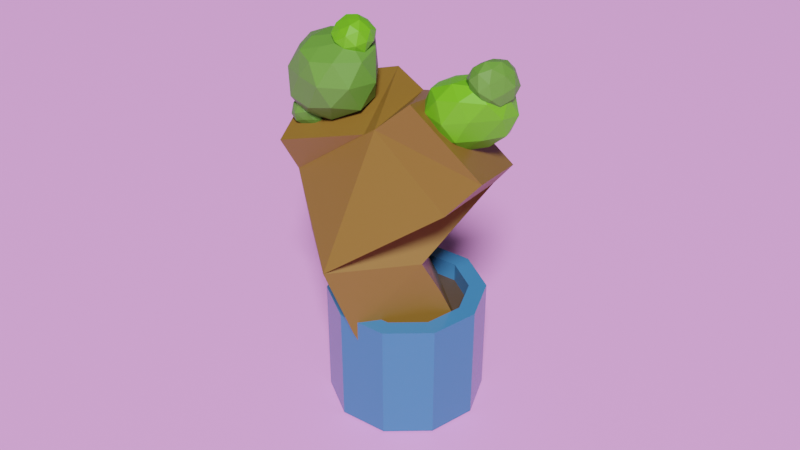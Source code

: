 # Source: Flowerpot.blend  (saved by Blender 3.1.7; exported with 4.5.12 LTS)
import bpy
from mathutils import Matrix  # noqa: F401  (used for matrix-valued properties, if any)

bpy.ops.wm.read_factory_settings(use_empty=True)
scene = bpy.context.scene
scene.name = 'Scene'

# ---- collections
col_collection = bpy.data.collections.new('Collection'); scene.collection.children.link(col_collection)

# ---- materials (node trees are filled in below, after node groups)
mat_material_002 = bpy.data.materials.new('Material.002')
mat_material_002.use_transparent_shadow = False
mat_material_006 = bpy.data.materials.new('Material.006')
mat_material_006.use_transparent_shadow = False
mat_material_003 = bpy.data.materials.new('Material.003')
mat_material_003.use_transparent_shadow = False
mat_material_005 = bpy.data.materials.new('Material.005')
mat_material_005.use_transparent_shadow = False
mat_material_004 = bpy.data.materials.new('Material.004')
mat_material_004.use_transparent_shadow = False
mat_material_001 = bpy.data.materials.new('Material.001')
mat_material_001.use_transparent_shadow = False

# ---- material node trees
mat_material_002.use_nodes = True; mat_material_002.node_tree.nodes.clear()
_N = mat_material_002.node_tree.nodes; _L = mat_material_002.node_tree.links
n0 = _N.new('ShaderNodeBsdfPrincipled'); n0.name = 'Principled BSDF'; n0.location = (10, 300)
n0.distribution = 'GGX'
n0.subsurface_method = 'RANDOM_WALK_SKIN'
n0.inputs[0].default_value = (0.04126, 0.1661, 0.402, 1.0)
n0.inputs[2].default_value = 0.2
n0.inputs[3].default_value = 1.45
n0.inputs[27].default_value = (0.0, 0.0, 0.0, 1.0)
n0.inputs[28].default_value = 1.0
n1 = _N.new('ShaderNodeOutputMaterial'); n1.name = 'Material Output'; n1.location = (300, 300)
_L.new(n0.outputs[0], n1.inputs[0])
n1.is_active_output = True
mat_material_006.use_nodes = True; mat_material_006.node_tree.nodes.clear()
_N = mat_material_006.node_tree.nodes; _L = mat_material_006.node_tree.links
n0 = _N.new('ShaderNodeBsdfPrincipled'); n0.name = 'Principled BSDF'; n0.location = (10, 300)
n0.distribution = 'GGX'
n0.subsurface_method = 'RANDOM_WALK_SKIN'
n0.inputs[0].default_value = (0.06372, 0.03993, 0.02624, 1.0)
n0.inputs[3].default_value = 1.45
n0.inputs[27].default_value = (0.0, 0.0, 0.0, 1.0)
n0.inputs[28].default_value = 1.0
n1 = _N.new('ShaderNodeOutputMaterial'); n1.name = 'Material Output'; n1.location = (300, 300)
_L.new(n0.outputs[0], n1.inputs[0])
n1.is_active_output = True
mat_material_003.use_nodes = True; mat_material_003.node_tree.nodes.clear()
_N = mat_material_003.node_tree.nodes; _L = mat_material_003.node_tree.links
n0 = _N.new('ShaderNodeBsdfPrincipled'); n0.name = 'Principled BSDF'; n0.location = (10, 300)
n0.distribution = 'GGX'
n0.subsurface_method = 'RANDOM_WALK_SKIN'
n0.inputs[0].default_value = (0.196, 0.09712, 0.01492, 1.0)
n0.inputs[3].default_value = 1.45
n0.inputs[27].default_value = (0.0, 0.0, 0.0, 1.0)
n0.inputs[28].default_value = 1.0
n1 = _N.new('ShaderNodeOutputMaterial'); n1.name = 'Material Output'; n1.location = (300, 300)
_L.new(n0.outputs[0], n1.inputs[0])
n1.is_active_output = True
mat_material_005.use_nodes = True; mat_material_005.node_tree.nodes.clear()
_N = mat_material_005.node_tree.nodes; _L = mat_material_005.node_tree.links
n0 = _N.new('ShaderNodeBsdfPrincipled'); n0.name = 'Principled BSDF'; n0.location = (10, 300)
n0.distribution = 'GGX'
n0.subsurface_method = 'RANDOM_WALK_SKIN'
n0.inputs[0].default_value = (0.09329, 0.2396, 0.02976, 1.0)
n0.inputs[3].default_value = 1.45
n0.inputs[27].default_value = (0.0, 0.0, 0.0, 1.0)
n0.inputs[28].default_value = 1.0
n1 = _N.new('ShaderNodeOutputMaterial'); n1.name = 'Material Output'; n1.location = (300, 300)
_L.new(n0.outputs[0], n1.inputs[0])
n1.is_active_output = True
mat_material_004.use_nodes = True; mat_material_004.node_tree.nodes.clear()
_N = mat_material_004.node_tree.nodes; _L = mat_material_004.node_tree.links
n0 = _N.new('ShaderNodeBsdfPrincipled'); n0.name = 'Principled BSDF'; n0.location = (10, 300)
n0.distribution = 'GGX'
n0.subsurface_method = 'RANDOM_WALK_SKIN'
n0.inputs[0].default_value = (0.1123, 0.402, 0.008338, 1.0)
n0.inputs[3].default_value = 1.45
n0.inputs[27].default_value = (0.0, 0.0, 0.0, 1.0)
n0.inputs[28].default_value = 1.0
n1 = _N.new('ShaderNodeOutputMaterial'); n1.name = 'Material Output'; n1.location = (300, 300)
_L.new(n0.outputs[0], n1.inputs[0])
n1.is_active_output = True
mat_material_001.use_nodes = True; mat_material_001.node_tree.nodes.clear()
_N = mat_material_001.node_tree.nodes; _L = mat_material_001.node_tree.links
n0 = _N.new('ShaderNodeBsdfPrincipled'); n0.name = 'Principled BSDF'; n0.location = (10, 300)
n0.distribution = 'GGX'
n0.subsurface_method = 'RANDOM_WALK_SKIN'
n0.inputs[0].default_value = (0.7861, 0.3226, 0.8, 1.0)
n0.inputs[3].default_value = 1.45
n0.inputs[27].default_value = (0.0, 0.0, 0.0, 1.0)
n0.inputs[28].default_value = 1.0
n1 = _N.new('ShaderNodeOutputMaterial'); n1.name = 'Material Output'; n1.location = (300, 300)
_L.new(n0.outputs[0], n1.inputs[0])
n1.is_active_output = True

# ---- world
world_world = bpy.data.worlds.new('World'); scene.world = world_world
world_world.use_nodes = True; world_world.node_tree.nodes.clear()
_N = world_world.node_tree.nodes; _L = world_world.node_tree.links
n0 = _N.new('ShaderNodeOutputWorld'); n0.name = 'World Output'; n0.location = (300, 300)
n1 = _N.new('ShaderNodeBackground'); n1.name = 'Background'; n1.location = (10, 300)
n1.inputs[0].default_value = (0.05088, 0.05088, 0.05088, 1.0)
_L.new(n1.outputs[0], n0.inputs[0])
n0.is_active_output = True
world_world.color = (0.05088, 0.05088, 0.05088)
world_world.use_sun_shadow = False
world_world.sun_shadow_jitter_overblur = 0.0

# ---- cameras
cam_camera = bpy.data.cameras.new('Camera')
cam_camera.clip_end = 100.0
cam_camera.ortho_scale = 7.314

# ---- lights
light_light = bpy.data.lights.new('Light', 'SUN')
light_light.transmission_factor = 0.0
light_light.angle = 0.1993
light_light.energy = 5.0
light_light.shadow_soft_size = 0.1
light_light.shadow_cascade_max_distance = 1000.0

# ---- meshes
me_cylinder = bpy.data.meshes.new('Cylinder')
me_cylinder.from_pydata([(0.0, 1.0, -1.0), (6.968e-09, 0.7776, 1.0), (0.5878, 0.809, -1.0), (0.4571, 0.6291, 1.0), (0.9511, 0.309, -1.0), (0.7396, 0.2403, 1.0), (0.9511, -0.309, -1.0), (0.7396, -0.2403, 1.0), (0.5878, -0.809, -1.0), (0.4571, -0.6291, 1.0), (-8.742e-08, -1.0, -1.0), (-7e-08, -0.7776, 1.0), (-0.5878, -0.809, -1.0), (-0.4571, -0.6291, 1.0), (-0.9511, -0.309, -1.0), (-0.7396, -0.2403, 1.0), (-0.9511, 0.309, -1.0), (-0.7396, 0.2403, 1.0), (-0.5878, 0.809, -1.0), (-0.4571, 0.6291, 1.0), (0.5878, 0.809, 1.0), (0.0, 1.0, 1.0), (0.9511, 0.309, 1.0), (0.9511, -0.309, 1.0), (0.5878, -0.809, 1.0), (-8.742e-08, -1.0, 1.0), (-0.5878, -0.809, 1.0), (-0.9511, -0.309, 1.0), (-0.9511, 0.309, 1.0), (-0.5878, 0.809, 1.0), (0.4571, 0.6291, 0.6861), (6.968e-09, 0.7776, 0.6861), (0.7396, 0.2403, 0.6861), (0.7396, -0.2403, 0.6861), (0.4571, -0.6291, 0.6861), (-7e-08, -0.7776, 0.6861), (-0.4571, -0.6291, 0.6861), (-0.7396, -0.2403, 0.6861), (-0.7396, 0.2403, 0.6861), (-0.4571, 0.6291, 0.6861)], [], [(0, 21, 20, 2), (2, 20, 22, 4), (4, 22, 23, 6), (6, 23, 24, 8), (8, 24, 25, 10), (10, 25, 26, 12), (12, 26, 27, 14), (14, 27, 28, 16), (19, 17, 38, 39), (16, 28, 29, 18), (18, 29, 21, 0), (0, 2, 4, 6, 8, 10, 12, 14, 16, 18), (1, 3, 20, 21), (3, 5, 22, 20), (5, 7, 23, 22), (7, 9, 24, 23), (9, 11, 25, 24), (11, 13, 26, 25), (13, 15, 27, 26), (15, 17, 28, 27), (17, 19, 29, 28), (19, 1, 21, 29), (30, 31, 39, 38, 37, 36, 35, 34, 33, 32), (13, 11, 35, 36), (7, 5, 32, 33), (1, 19, 39, 31), (15, 13, 36, 37), (9, 7, 33, 34), (3, 1, 31, 30), (17, 15, 37, 38), (11, 9, 34, 35), (5, 3, 30, 32)])
me_cylinder.polygons.foreach_set('material_index', [0, 0, 0, 0, 0, 0, 0, 0, 0, 0, 0, 0, 0, 0, 0, 0, 0, 0, 0, 0, 0, 0, 1, 0, 0, 0, 0, 0, 0, 0, 0, 0])
_uv = me_cylinder.uv_layers.new(name='UVMap')
_uv.uv.foreach_set('vector', [1.0, 0.5, 1.0, 1.0, 0.9, 1.0, 0.9, 0.5, 0.9, 0.5, 0.9, 1.0, 0.8, 1.0, 0.8, 0.5, 0.8, 0.5, 0.8, 1.0, 0.7, 1.0, 0.7, 0.5, 0.7, 0.5, 0.7, 1.0, 0.6, 1.0, 0.6, 0.5, 0.6, 0.5, 0.6, 1.0, 0.5, 1.0, 0.5, 0.5, 0.5, 0.5, 0.5, 1.0, 0.4, 1.0, 0.4, 0.5, 0.4, 0.5, 0.4, 1.0, 0.3, 1.0, 0.3, 0.5, 0.3, 0.5, 0.3, 1.0, 0.2, 1.0, 0.2, 0.5, 0.1403, 0.401, 0.0725, 0.3077, 0.0725, 0.3077, 0.1403, 0.401, 0.2, 0.5, 0.2, 1.0, 0.1, 1.0, 0.1, 0.5, 0.1, 0.5, 0.1, 1.0, -7.451e-08, 1.0, -7.451e-08, 0.5, 0.75, 0.49, 0.8911, 0.4442, 0.9783, 0.3242, 0.9783, 0.1758, 0.8911, 0.05584, 0.75, 0.01, 0.6089, 0.05584, 0.5217, 0.1758, 0.5217, 0.3242, 0.6089, 0.4442, 0.25, 0.4366, 0.3597, 0.401, 0.3911, 0.4442, 0.25, 0.49, 0.3597, 0.401, 0.4275, 0.3077, 0.4783, 0.3242, 0.3911, 0.4442, 0.4275, 0.3077, 0.4275, 0.1923, 0.4783, 0.1758, 0.4783, 0.3242, 0.4275, 0.1923, 0.3597, 0.09901, 0.3911, 0.05584, 0.4783, 0.1758, 0.3597, 0.09901, 0.25, 0.06337, 0.25, 0.01, 0.3911, 0.05584, 0.25, 0.06337, 0.1403, 0.09901, 0.1089, 0.05584, 0.25, 0.01, 0.1403, 0.09901, 0.0725, 0.1923, 0.02175, 0.1758, 0.1089, 0.05584, 0.0725, 0.1923, 0.0725, 0.3077, 0.02175, 0.3242, 0.02175, 0.1758, 0.0725, 0.3077, 0.1403, 0.401, 0.1089, 0.4442, 0.02175, 0.3242, 0.1403, 0.401, 0.25, 0.4366, 0.25, 0.49, 0.1089, 0.4442, 0.3597, 0.401, 0.25, 0.4366, 0.1403, 0.401, 0.0725, 0.3077, 0.0725, 0.1923, 0.1403, 0.09901, 0.25, 0.06337, 0.3597, 0.09901, 0.4275, 0.1923, 0.4275, 0.3077, 0.1403, 0.09901, 0.25, 0.06337, 0.25, 0.06337, 0.1403, 0.09901, 0.4275, 0.1923, 0.4275, 0.3077, 0.4275, 0.3077, 0.4275, 0.1923, 0.25, 0.4366, 0.1403, 0.401, 0.1403, 0.401, 0.25, 0.4366, 0.0725, 0.1923, 0.1403, 0.09901, 0.1403, 0.09901, 0.0725, 0.1923, 0.3597, 0.09901, 0.4275, 0.1923, 0.4275, 0.1923, 0.3597, 0.09901, 0.3597, 0.401, 0.25, 0.4366, 0.25, 0.4366, 0.3597, 0.401, 0.0725, 0.3077, 0.0725, 0.1923, 0.0725, 0.1923, 0.0725, 0.3077, 0.25, 0.06337, 0.3597, 0.09901, 0.3597, 0.09901, 0.25, 0.06337, 0.4275, 0.3077, 0.3597, 0.401, 0.3597, 0.401, 0.4275, 0.3077])
me_cylinder.materials.append(mat_material_002)
me_cylinder.materials.append(mat_material_006)
me_cylinder.use_remesh_fix_poles = True
me_cylinder.use_remesh_preserve_attributes = False
me_cylinder.update()
me_plane = bpy.data.meshes.new('Plane')
me_plane.from_pydata([(0.01405, 1.774e-08, -0.8181), (-0.3554, -0.08635, 0.2601), (-0.08164, -1.058e-07, 0.1016), (-0.08387, -0.2078, -0.299), (0.2113, 0.05886, 0.2841), (-0.3698, -0.15, 0.3994), (0.272, 0.1316, 0.3948)], [(1, 5), (2, 4), (2, 1), (3, 2), (0, 3), (4, 6)], [])
_uv = me_plane.uv_layers.new(name='UVMap')
_uv.uv.foreach_set('vector', [])
me_plane.materials.append(mat_material_003)
me_plane.use_remesh_fix_poles = True
me_plane.use_remesh_preserve_attributes = False
me_plane.update()
me_icosphere = bpy.data.meshes.new('Icosphere')
me_icosphere.from_pydata([(-0.0106, -0.04949, -0.8323), (0.7045, -0.5358, -0.3308), (-0.245, -0.7615, -0.4024), (-0.8944, 0.0, -0.4472), (-0.3377, 0.7894, -0.3965), (0.6975, 0.4105, -0.3925), (0.3112, -0.6936, 0.4341), (-0.4268, -0.4039, 0.438), (-0.7291, 0.5326, 0.3937), (0.2169, 0.7791, 0.4753), (0.8942, -0.0001832, 0.446), (0.05077, -0.0366, 0.6909), (-0.1668, -0.5204, -0.7808), (0.4127, -0.3343, -0.7363), (0.2828, -0.734, -0.4373), (0.8421, -0.005982, -0.478), (0.4058, 0.2474, -0.7482), (-0.53, -0.02034, -0.781), (-0.6881, -0.5, -0.5257), (-0.1813, 0.4402, -0.7501), (-0.6887, 0.5018, -0.5262), (0.178, 0.6301, -0.4108), (0.9425, -0.3148, 0.04762), (0.944, 0.2566, 0.01879), (0.07955, -0.7642, 0.1065), (0.6036, -0.7458, 0.08236), (-0.8605, -0.2605, 0.0334), (-0.4544, -0.6566, 0.06872), (-0.6302, 0.8118, 0.0118), (-0.951, 0.3089, -0.0005781), (0.5253, 0.6091, 0.08782), (-0.1275, 0.892, 0.08239), (0.687, -0.4627, 0.4805), (-0.08727, -0.6213, 0.4986), (-0.7091, 0.01202, 0.4645), (-0.3116, 0.809, 0.4988), (0.6784, 0.4495, 0.5325), (0.2029, -0.393, 0.5976), (0.513, 0.02224, 0.7191), (-0.2193, -0.2793, 0.6241), (-0.3733, 0.2277, 0.6321), (0.1514, 0.4877, 0.7272)], [], [(0, 13, 12), (1, 13, 15), (0, 12, 17), (0, 17, 19), (0, 19, 16), (1, 15, 22), (2, 14, 24), (3, 18, 26), (4, 20, 28), (5, 21, 30), (1, 22, 25), (2, 24, 27), (3, 26, 29), (4, 28, 31), (5, 30, 23), (6, 32, 37), (7, 33, 39), (8, 34, 40), (9, 35, 41), (10, 36, 38), (38, 41, 11), (38, 36, 41), (36, 9, 41), (41, 40, 11), (41, 35, 40), (35, 8, 40), (40, 39, 11), (40, 34, 39), (34, 7, 39), (39, 37, 11), (39, 33, 37), (33, 6, 37), (37, 38, 11), (37, 32, 38), (32, 10, 38), (23, 36, 10), (23, 30, 36), (30, 9, 36), (31, 35, 9), (31, 28, 35), (28, 8, 35), (29, 34, 8), (29, 26, 34), (26, 7, 34), (27, 33, 7), (27, 24, 33), (24, 6, 33), (25, 32, 6), (25, 22, 32), (22, 10, 32), (30, 31, 9), (30, 21, 31), (21, 4, 31), (28, 29, 8), (28, 20, 29), (20, 3, 29), (26, 27, 7), (26, 18, 27), (18, 2, 27), (24, 25, 6), (24, 14, 25), (14, 1, 25), (22, 23, 10), (22, 15, 23), (15, 5, 23), (16, 21, 5), (16, 19, 21), (19, 4, 21), (19, 20, 4), (19, 17, 20), (17, 3, 20), (17, 18, 3), (17, 12, 18), (12, 2, 18), (15, 16, 5), (15, 13, 16), (13, 0, 16), (12, 14, 2), (12, 13, 14), (13, 1, 14)])
_uv = me_icosphere.uv_layers.new(name='UVMap')
_uv.uv.foreach_set('vector', [0.1818, 0.0, 0.2273, 0.07873, 0.1364, 0.07873, 0.2727, 0.1575, 0.3182, 0.07873, 0.3636, 0.1575, 0.9091, 0.0, 0.9545, 0.07873, 0.8636, 0.07873, 0.7273, 0.0, 0.7727, 0.07873, 0.6818, 0.07873, 0.5455, 0.0, 0.5909, 0.07873, 0.5, 0.07873, 0.2727, 0.1575, 0.3636, 0.1575, 0.3182, 0.2362, 0.09091, 0.1575, 0.1818, 0.1575, 0.1364, 0.2362, 0.8182, 0.1575, 0.9091, 0.1575, 0.8636, 0.2362, 0.6364, 0.1575, 0.7273, 0.1575, 0.6818, 0.2362, 0.4545, 0.1575, 0.5455, 0.1575, 0.5, 0.2362, 0.2727, 0.1575, 0.3182, 0.2362, 0.2273, 0.2362, 0.09091, 0.1575, 0.1364, 0.2362, 0.04546, 0.2362, 0.8182, 0.1575, 0.8636, 0.2362, 0.7727, 0.2362, 0.6364, 0.1575, 0.6818, 0.2362, 0.5909, 0.2362, 0.4545, 0.1575, 0.5, 0.2362, 0.4091, 0.2362, 0.1818, 0.3149, 0.2727, 0.3149, 0.2273, 0.3937, 0.0, 0.3149, 0.09091, 0.3149, 0.04546, 0.3937, 0.7273, 0.3149, 0.8182, 0.3149, 0.7727, 0.3937, 0.5455, 0.3149, 0.6364, 0.3149, 0.5909, 0.3937, 0.3636, 0.3149, 0.4545, 0.3149, 0.4091, 0.3937, 0.4091, 0.3937, 0.5, 0.3937, 0.4545, 0.4724, 0.4091, 0.3937, 0.4545, 0.3149, 0.5, 0.3937, 0.4545, 0.3149, 0.5455, 0.3149, 0.5, 0.3937, 0.5909, 0.3937, 0.6818, 0.3937, 0.6364, 0.4724, 0.5909, 0.3937, 0.6364, 0.3149, 0.6818, 0.3937, 0.6364, 0.3149, 0.7273, 0.3149, 0.6818, 0.3937, 0.7727, 0.3937, 0.8636, 0.3937, 0.8182, 0.4724, 0.7727, 0.3937, 0.8182, 0.3149, 0.8636, 0.3937, 0.8182, 0.3149, 0.9091, 0.3149, 0.8636, 0.3937, 0.04546, 0.3937, 0.1364, 0.3937, 0.09091, 0.4724, 0.04546, 0.3937, 0.09091, 0.3149, 0.1364, 0.3937, 0.09091, 0.3149, 0.1818, 0.3149, 0.1364, 0.3937, 0.2273, 0.3937, 0.3182, 0.3937, 0.2727, 0.4724, 0.2273, 0.3937, 0.2727, 0.3149, 0.3182, 0.3937, 0.2727, 0.3149, 0.3636, 0.3149, 0.3182, 0.3937, 0.4091, 0.2362, 0.4545, 0.3149, 0.3636, 0.3149, 0.4091, 0.2362, 0.5, 0.2362, 0.4545, 0.3149, 0.5, 0.2362, 0.5455, 0.3149, 0.4545, 0.3149, 0.5909, 0.2362, 0.6364, 0.3149, 0.5455, 0.3149, 0.5909, 0.2362, 0.6818, 0.2362, 0.6364, 0.3149, 0.6818, 0.2362, 0.7273, 0.3149, 0.6364, 0.3149, 0.7727, 0.2362, 0.8182, 0.3149, 0.7273, 0.3149, 0.7727, 0.2362, 0.8636, 0.2362, 0.8182, 0.3149, 0.8636, 0.2362, 0.9091, 0.3149, 0.8182, 0.3149, 0.04546, 0.2362, 0.09091, 0.3149, 0.0, 0.3149, 0.04546, 0.2362, 0.1364, 0.2362, 0.09091, 0.3149, 0.1364, 0.2362, 0.1818, 0.3149, 0.09091, 0.3149, 0.2273, 0.2362, 0.2727, 0.3149, 0.1818, 0.3149, 0.2273, 0.2362, 0.3182, 0.2362, 0.2727, 0.3149, 0.3182, 0.2362, 0.3636, 0.3149, 0.2727, 0.3149, 0.5, 0.2362, 0.5909, 0.2362, 0.5455, 0.3149, 0.5, 0.2362, 0.5455, 0.1575, 0.5909, 0.2362, 0.5455, 0.1575, 0.6364, 0.1575, 0.5909, 0.2362, 0.6818, 0.2362, 0.7727, 0.2362, 0.7273, 0.3149, 0.6818, 0.2362, 0.7273, 0.1575, 0.7727, 0.2362, 0.7273, 0.1575, 0.8182, 0.1575, 0.7727, 0.2362, 0.8636, 0.2362, 0.9545, 0.2362, 0.9091, 0.3149, 0.8636, 0.2362, 0.9091, 0.1575, 0.9545, 0.2362, 0.9091, 0.1575, 1.0, 0.1575, 0.9545, 0.2362, 0.1364, 0.2362, 0.2273, 0.2362, 0.1818, 0.3149, 0.1364, 0.2362, 0.1818, 0.1575, 0.2273, 0.2362, 0.1818, 0.1575, 0.2727, 0.1575, 0.2273, 0.2362, 0.3182, 0.2362, 0.4091, 0.2362, 0.3636, 0.3149, 0.3182, 0.2362, 0.3636, 0.1575, 0.4091, 0.2362, 0.3636, 0.1575, 0.4545, 0.1575, 0.4091, 0.2362, 0.5, 0.07873, 0.5455, 0.1575, 0.4545, 0.1575, 0.5, 0.07873, 0.5909, 0.07873, 0.5455, 0.1575, 0.5909, 0.07873, 0.6364, 0.1575, 0.5455, 0.1575, 0.6818, 0.07873, 0.7273, 0.1575, 0.6364, 0.1575, 0.6818, 0.07873, 0.7727, 0.07873, 0.7273, 0.1575, 0.7727, 0.07873, 0.8182, 0.1575, 0.7273, 0.1575, 0.8636, 0.07873, 0.9091, 0.1575, 0.8182, 0.1575, 0.8636, 0.07873, 0.9545, 0.07873, 0.9091, 0.1575, 0.9545, 0.07873, 1.0, 0.1575, 0.9091, 0.1575, 0.3636, 0.1575, 0.4091, 0.07873, 0.4545, 0.1575, 0.3636, 0.1575, 0.3182, 0.07873, 0.4091, 0.07873, 0.3182, 0.07873, 0.3636, 0.0, 0.4091, 0.07873, 0.1364, 0.07873, 0.1818, 0.1575, 0.09091, 0.1575, 0.1364, 0.07873, 0.2273, 0.07873, 0.1818, 0.1575, 0.2273, 0.07873, 0.2727, 0.1575, 0.1818, 0.1575])
me_icosphere.materials.append(mat_material_005)
me_icosphere.use_remesh_fix_poles = True
me_icosphere.use_remesh_preserve_attributes = False
me_icosphere.update()
me_icosphere_001 = bpy.data.meshes.new('Icosphere.001')
me_icosphere_001.from_pydata([(-0.0106, -0.04949, -0.8323), (0.7045, -0.5358, -0.3308), (-0.245, -0.7615, -0.4024), (-0.8944, 0.0, -0.4472), (-0.3377, 0.7894, -0.3965), (0.6975, 0.4105, -0.3925), (0.3112, -0.6936, 0.4341), (-0.4268, -0.4039, 0.438), (-0.7291, 0.5326, 0.3937), (0.2169, 0.7791, 0.4753), (0.8942, -0.0001832, 0.446), (0.05077, -0.0366, 0.6909), (-0.1668, -0.5204, -0.7808), (0.4127, -0.3343, -0.7363), (0.2828, -0.734, -0.4373), (0.8421, -0.005982, -0.478), (0.4058, 0.2474, -0.7482), (-0.53, -0.02034, -0.781), (-0.6881, -0.5, -0.5257), (-0.1813, 0.4402, -0.7501), (-0.6887, 0.5018, -0.5262), (0.178, 0.6301, -0.4108), (0.9425, -0.3148, 0.04762), (0.944, 0.2566, 0.01879), (0.07955, -0.7642, 0.1065), (0.6036, -0.7458, 0.08236), (-0.8605, -0.2605, 0.0334), (-0.4544, -0.6566, 0.06872), (-0.6302, 0.8118, 0.0118), (-0.951, 0.3089, -0.0005781), (0.5253, 0.6091, 0.08782), (-0.1275, 0.892, 0.08239), (0.687, -0.4627, 0.4805), (-0.08727, -0.6213, 0.4986), (-0.7091, 0.01202, 0.4645), (-0.3116, 0.809, 0.4988), (0.6784, 0.4495, 0.5325), (0.2029, -0.393, 0.5976), (0.513, 0.02224, 0.7191), (-0.2193, -0.2793, 0.6241), (-0.3733, 0.2277, 0.6321), (0.1514, 0.4877, 0.7272)], [], [(0, 13, 12), (1, 13, 15), (0, 12, 17), (0, 17, 19), (0, 19, 16), (1, 15, 22), (2, 14, 24), (3, 18, 26), (4, 20, 28), (5, 21, 30), (1, 22, 25), (2, 24, 27), (3, 26, 29), (4, 28, 31), (5, 30, 23), (6, 32, 37), (7, 33, 39), (8, 34, 40), (9, 35, 41), (10, 36, 38), (38, 41, 11), (38, 36, 41), (36, 9, 41), (41, 40, 11), (41, 35, 40), (35, 8, 40), (40, 39, 11), (40, 34, 39), (34, 7, 39), (39, 37, 11), (39, 33, 37), (33, 6, 37), (37, 38, 11), (37, 32, 38), (32, 10, 38), (23, 36, 10), (23, 30, 36), (30, 9, 36), (31, 35, 9), (31, 28, 35), (28, 8, 35), (29, 34, 8), (29, 26, 34), (26, 7, 34), (27, 33, 7), (27, 24, 33), (24, 6, 33), (25, 32, 6), (25, 22, 32), (22, 10, 32), (30, 31, 9), (30, 21, 31), (21, 4, 31), (28, 29, 8), (28, 20, 29), (20, 3, 29), (26, 27, 7), (26, 18, 27), (18, 2, 27), (24, 25, 6), (24, 14, 25), (14, 1, 25), (22, 23, 10), (22, 15, 23), (15, 5, 23), (16, 21, 5), (16, 19, 21), (19, 4, 21), (19, 20, 4), (19, 17, 20), (17, 3, 20), (17, 18, 3), (17, 12, 18), (12, 2, 18), (15, 16, 5), (15, 13, 16), (13, 0, 16), (12, 14, 2), (12, 13, 14), (13, 1, 14)])
_uv = me_icosphere_001.uv_layers.new(name='UVMap')
_uv.uv.foreach_set('vector', [0.1818, 0.0, 0.2273, 0.07873, 0.1364, 0.07873, 0.2727, 0.1575, 0.3182, 0.07873, 0.3636, 0.1575, 0.9091, 0.0, 0.9545, 0.07873, 0.8636, 0.07873, 0.7273, 0.0, 0.7727, 0.07873, 0.6818, 0.07873, 0.5455, 0.0, 0.5909, 0.07873, 0.5, 0.07873, 0.2727, 0.1575, 0.3636, 0.1575, 0.3182, 0.2362, 0.09091, 0.1575, 0.1818, 0.1575, 0.1364, 0.2362, 0.8182, 0.1575, 0.9091, 0.1575, 0.8636, 0.2362, 0.6364, 0.1575, 0.7273, 0.1575, 0.6818, 0.2362, 0.4545, 0.1575, 0.5455, 0.1575, 0.5, 0.2362, 0.2727, 0.1575, 0.3182, 0.2362, 0.2273, 0.2362, 0.09091, 0.1575, 0.1364, 0.2362, 0.04546, 0.2362, 0.8182, 0.1575, 0.8636, 0.2362, 0.7727, 0.2362, 0.6364, 0.1575, 0.6818, 0.2362, 0.5909, 0.2362, 0.4545, 0.1575, 0.5, 0.2362, 0.4091, 0.2362, 0.1818, 0.3149, 0.2727, 0.3149, 0.2273, 0.3937, 0.0, 0.3149, 0.09091, 0.3149, 0.04546, 0.3937, 0.7273, 0.3149, 0.8182, 0.3149, 0.7727, 0.3937, 0.5455, 0.3149, 0.6364, 0.3149, 0.5909, 0.3937, 0.3636, 0.3149, 0.4545, 0.3149, 0.4091, 0.3937, 0.4091, 0.3937, 0.5, 0.3937, 0.4545, 0.4724, 0.4091, 0.3937, 0.4545, 0.3149, 0.5, 0.3937, 0.4545, 0.3149, 0.5455, 0.3149, 0.5, 0.3937, 0.5909, 0.3937, 0.6818, 0.3937, 0.6364, 0.4724, 0.5909, 0.3937, 0.6364, 0.3149, 0.6818, 0.3937, 0.6364, 0.3149, 0.7273, 0.3149, 0.6818, 0.3937, 0.7727, 0.3937, 0.8636, 0.3937, 0.8182, 0.4724, 0.7727, 0.3937, 0.8182, 0.3149, 0.8636, 0.3937, 0.8182, 0.3149, 0.9091, 0.3149, 0.8636, 0.3937, 0.04546, 0.3937, 0.1364, 0.3937, 0.09091, 0.4724, 0.04546, 0.3937, 0.09091, 0.3149, 0.1364, 0.3937, 0.09091, 0.3149, 0.1818, 0.3149, 0.1364, 0.3937, 0.2273, 0.3937, 0.3182, 0.3937, 0.2727, 0.4724, 0.2273, 0.3937, 0.2727, 0.3149, 0.3182, 0.3937, 0.2727, 0.3149, 0.3636, 0.3149, 0.3182, 0.3937, 0.4091, 0.2362, 0.4545, 0.3149, 0.3636, 0.3149, 0.4091, 0.2362, 0.5, 0.2362, 0.4545, 0.3149, 0.5, 0.2362, 0.5455, 0.3149, 0.4545, 0.3149, 0.5909, 0.2362, 0.6364, 0.3149, 0.5455, 0.3149, 0.5909, 0.2362, 0.6818, 0.2362, 0.6364, 0.3149, 0.6818, 0.2362, 0.7273, 0.3149, 0.6364, 0.3149, 0.7727, 0.2362, 0.8182, 0.3149, 0.7273, 0.3149, 0.7727, 0.2362, 0.8636, 0.2362, 0.8182, 0.3149, 0.8636, 0.2362, 0.9091, 0.3149, 0.8182, 0.3149, 0.04546, 0.2362, 0.09091, 0.3149, 0.0, 0.3149, 0.04546, 0.2362, 0.1364, 0.2362, 0.09091, 0.3149, 0.1364, 0.2362, 0.1818, 0.3149, 0.09091, 0.3149, 0.2273, 0.2362, 0.2727, 0.3149, 0.1818, 0.3149, 0.2273, 0.2362, 0.3182, 0.2362, 0.2727, 0.3149, 0.3182, 0.2362, 0.3636, 0.3149, 0.2727, 0.3149, 0.5, 0.2362, 0.5909, 0.2362, 0.5455, 0.3149, 0.5, 0.2362, 0.5455, 0.1575, 0.5909, 0.2362, 0.5455, 0.1575, 0.6364, 0.1575, 0.5909, 0.2362, 0.6818, 0.2362, 0.7727, 0.2362, 0.7273, 0.3149, 0.6818, 0.2362, 0.7273, 0.1575, 0.7727, 0.2362, 0.7273, 0.1575, 0.8182, 0.1575, 0.7727, 0.2362, 0.8636, 0.2362, 0.9545, 0.2362, 0.9091, 0.3149, 0.8636, 0.2362, 0.9091, 0.1575, 0.9545, 0.2362, 0.9091, 0.1575, 1.0, 0.1575, 0.9545, 0.2362, 0.1364, 0.2362, 0.2273, 0.2362, 0.1818, 0.3149, 0.1364, 0.2362, 0.1818, 0.1575, 0.2273, 0.2362, 0.1818, 0.1575, 0.2727, 0.1575, 0.2273, 0.2362, 0.3182, 0.2362, 0.4091, 0.2362, 0.3636, 0.3149, 0.3182, 0.2362, 0.3636, 0.1575, 0.4091, 0.2362, 0.3636, 0.1575, 0.4545, 0.1575, 0.4091, 0.2362, 0.5, 0.07873, 0.5455, 0.1575, 0.4545, 0.1575, 0.5, 0.07873, 0.5909, 0.07873, 0.5455, 0.1575, 0.5909, 0.07873, 0.6364, 0.1575, 0.5455, 0.1575, 0.6818, 0.07873, 0.7273, 0.1575, 0.6364, 0.1575, 0.6818, 0.07873, 0.7727, 0.07873, 0.7273, 0.1575, 0.7727, 0.07873, 0.8182, 0.1575, 0.7273, 0.1575, 0.8636, 0.07873, 0.9091, 0.1575, 0.8182, 0.1575, 0.8636, 0.07873, 0.9545, 0.07873, 0.9091, 0.1575, 0.9545, 0.07873, 1.0, 0.1575, 0.9091, 0.1575, 0.3636, 0.1575, 0.4091, 0.07873, 0.4545, 0.1575, 0.3636, 0.1575, 0.3182, 0.07873, 0.4091, 0.07873, 0.3182, 0.07873, 0.3636, 0.0, 0.4091, 0.07873, 0.1364, 0.07873, 0.1818, 0.1575, 0.09091, 0.1575, 0.1364, 0.07873, 0.2273, 0.07873, 0.1818, 0.1575, 0.2273, 0.07873, 0.2727, 0.1575, 0.1818, 0.1575])
me_icosphere_001.materials.append(mat_material_004)
me_icosphere_001.use_remesh_fix_poles = True
me_icosphere_001.use_remesh_preserve_attributes = False
me_icosphere_001.update()
me_icosphere_002 = bpy.data.meshes.new('Icosphere.002')
me_icosphere_002.from_pydata([(0.1112, -0.194, -0.8662), (0.736, -0.5732, -0.3396), (-0.1777, -0.8414, -0.4211), (-0.7016, -0.2288, -0.5008), (-0.07259, 0.4748, -0.4702), (0.8032, 0.285, -0.422), (0.3559, -0.7466, 0.4216), (-0.2955, -0.5597, 0.4015), (-0.4616, 0.2153, 0.3194), (0.4103, 0.5497, 0.4215), (0.945, -0.06051, 0.4319), (0.1861, -0.1971, 0.6532), (-0.09078, -0.6105, -0.802), (0.4724, -0.4052, -0.7529), (0.324, -0.7829, -0.4488), (0.8968, -0.07097, -0.4933), (0.519, 0.1131, -0.7796), (-0.3709, -0.2092, -0.8252), (-0.5777, -0.631, -0.5564), (0.01335, 0.2093, -0.8042), (-0.4397, 0.2063, -0.5955), (0.3778, 0.393, -0.4663), (0.9731, -0.3512, 0.0391), (1.012, 0.1762, -3.976e-05), (0.1377, -0.8332, 0.09028), (0.6282, -0.7749, 0.07552), (-0.6909, -0.4618, -0.01378), (-0.3548, -0.7746, 0.04105), (-0.3316, 0.4575, -0.07123), (-0.6982, 0.008919, -0.0709), (0.6804, 0.4251, 0.04468), (0.1362, 0.5791, 0.009053), (0.7228, -0.5052, 0.4705), (-0.009627, -0.7134, 0.477), (-0.508, -0.2266, 0.4086), (-0.05673, 0.5066, 0.4279), (0.7825, 0.326, 0.5036), (0.2856, -0.4911, 0.5746), (0.5989, -0.07959, 0.6952), (-0.09036, -0.4323, 0.5883), (-0.1665, -0.01763, 0.5746), (0.319, 0.2889, 0.6806)], [], [(0, 13, 12), (1, 13, 15), (0, 12, 17), (0, 17, 19), (0, 19, 16), (1, 15, 22), (2, 14, 24), (3, 18, 26), (4, 20, 28), (5, 21, 30), (1, 22, 25), (2, 24, 27), (3, 26, 29), (4, 28, 31), (5, 30, 23), (6, 32, 37), (7, 33, 39), (8, 34, 40), (9, 35, 41), (10, 36, 38), (38, 41, 11), (38, 36, 41), (36, 9, 41), (41, 40, 11), (41, 35, 40), (35, 8, 40), (40, 39, 11), (40, 34, 39), (34, 7, 39), (39, 37, 11), (39, 33, 37), (33, 6, 37), (37, 38, 11), (37, 32, 38), (32, 10, 38), (23, 36, 10), (23, 30, 36), (30, 9, 36), (31, 35, 9), (31, 28, 35), (28, 8, 35), (29, 34, 8), (29, 26, 34), (26, 7, 34), (27, 33, 7), (27, 24, 33), (24, 6, 33), (25, 32, 6), (25, 22, 32), (22, 10, 32), (30, 31, 9), (30, 21, 31), (21, 4, 31), (28, 29, 8), (28, 20, 29), (20, 3, 29), (26, 27, 7), (26, 18, 27), (18, 2, 27), (24, 25, 6), (24, 14, 25), (14, 1, 25), (22, 23, 10), (22, 15, 23), (15, 5, 23), (16, 21, 5), (16, 19, 21), (19, 4, 21), (19, 20, 4), (19, 17, 20), (17, 3, 20), (17, 18, 3), (17, 12, 18), (12, 2, 18), (15, 16, 5), (15, 13, 16), (13, 0, 16), (12, 14, 2), (12, 13, 14), (13, 1, 14)])
_uv = me_icosphere_002.uv_layers.new(name='UVMap')
_uv.uv.foreach_set('vector', [0.1818, 0.0, 0.2273, 0.07873, 0.1364, 0.07873, 0.2727, 0.1575, 0.3182, 0.07873, 0.3636, 0.1575, 0.9091, 0.0, 0.9545, 0.07873, 0.8636, 0.07873, 0.7273, 0.0, 0.7727, 0.07873, 0.6818, 0.07873, 0.5455, 0.0, 0.5909, 0.07873, 0.5, 0.07873, 0.2727, 0.1575, 0.3636, 0.1575, 0.3182, 0.2362, 0.09091, 0.1575, 0.1818, 0.1575, 0.1364, 0.2362, 0.8182, 0.1575, 0.9091, 0.1575, 0.8636, 0.2362, 0.6364, 0.1575, 0.7273, 0.1575, 0.6818, 0.2362, 0.4545, 0.1575, 0.5455, 0.1575, 0.5, 0.2362, 0.2727, 0.1575, 0.3182, 0.2362, 0.2273, 0.2362, 0.09091, 0.1575, 0.1364, 0.2362, 0.04546, 0.2362, 0.8182, 0.1575, 0.8636, 0.2362, 0.7727, 0.2362, 0.6364, 0.1575, 0.6818, 0.2362, 0.5909, 0.2362, 0.4545, 0.1575, 0.5, 0.2362, 0.4091, 0.2362, 0.1818, 0.3149, 0.2727, 0.3149, 0.2273, 0.3937, 0.0, 0.3149, 0.09091, 0.3149, 0.04546, 0.3937, 0.7273, 0.3149, 0.8182, 0.3149, 0.7727, 0.3937, 0.5455, 0.3149, 0.6364, 0.3149, 0.5909, 0.3937, 0.3636, 0.3149, 0.4545, 0.3149, 0.4091, 0.3937, 0.4091, 0.3937, 0.5, 0.3937, 0.4545, 0.4724, 0.4091, 0.3937, 0.4545, 0.3149, 0.5, 0.3937, 0.4545, 0.3149, 0.5455, 0.3149, 0.5, 0.3937, 0.5909, 0.3937, 0.6818, 0.3937, 0.6364, 0.4724, 0.5909, 0.3937, 0.6364, 0.3149, 0.6818, 0.3937, 0.6364, 0.3149, 0.7273, 0.3149, 0.6818, 0.3937, 0.7727, 0.3937, 0.8636, 0.3937, 0.8182, 0.4724, 0.7727, 0.3937, 0.8182, 0.3149, 0.8636, 0.3937, 0.8182, 0.3149, 0.9091, 0.3149, 0.8636, 0.3937, 0.04546, 0.3937, 0.1364, 0.3937, 0.09091, 0.4724, 0.04546, 0.3937, 0.09091, 0.3149, 0.1364, 0.3937, 0.09091, 0.3149, 0.1818, 0.3149, 0.1364, 0.3937, 0.2273, 0.3937, 0.3182, 0.3937, 0.2727, 0.4724, 0.2273, 0.3937, 0.2727, 0.3149, 0.3182, 0.3937, 0.2727, 0.3149, 0.3636, 0.3149, 0.3182, 0.3937, 0.4091, 0.2362, 0.4545, 0.3149, 0.3636, 0.3149, 0.4091, 0.2362, 0.5, 0.2362, 0.4545, 0.3149, 0.5, 0.2362, 0.5455, 0.3149, 0.4545, 0.3149, 0.5909, 0.2362, 0.6364, 0.3149, 0.5455, 0.3149, 0.5909, 0.2362, 0.6818, 0.2362, 0.6364, 0.3149, 0.6818, 0.2362, 0.7273, 0.3149, 0.6364, 0.3149, 0.7727, 0.2362, 0.8182, 0.3149, 0.7273, 0.3149, 0.7727, 0.2362, 0.8636, 0.2362, 0.8182, 0.3149, 0.8636, 0.2362, 0.9091, 0.3149, 0.8182, 0.3149, 0.04546, 0.2362, 0.09091, 0.3149, 0.0, 0.3149, 0.04546, 0.2362, 0.1364, 0.2362, 0.09091, 0.3149, 0.1364, 0.2362, 0.1818, 0.3149, 0.09091, 0.3149, 0.2273, 0.2362, 0.2727, 0.3149, 0.1818, 0.3149, 0.2273, 0.2362, 0.3182, 0.2362, 0.2727, 0.3149, 0.3182, 0.2362, 0.3636, 0.3149, 0.2727, 0.3149, 0.5, 0.2362, 0.5909, 0.2362, 0.5455, 0.3149, 0.5, 0.2362, 0.5455, 0.1575, 0.5909, 0.2362, 0.5455, 0.1575, 0.6364, 0.1575, 0.5909, 0.2362, 0.6818, 0.2362, 0.7727, 0.2362, 0.7273, 0.3149, 0.6818, 0.2362, 0.7273, 0.1575, 0.7727, 0.2362, 0.7273, 0.1575, 0.8182, 0.1575, 0.7727, 0.2362, 0.8636, 0.2362, 0.9545, 0.2362, 0.9091, 0.3149, 0.8636, 0.2362, 0.9091, 0.1575, 0.9545, 0.2362, 0.9091, 0.1575, 1.0, 0.1575, 0.9545, 0.2362, 0.1364, 0.2362, 0.2273, 0.2362, 0.1818, 0.3149, 0.1364, 0.2362, 0.1818, 0.1575, 0.2273, 0.2362, 0.1818, 0.1575, 0.2727, 0.1575, 0.2273, 0.2362, 0.3182, 0.2362, 0.4091, 0.2362, 0.3636, 0.3149, 0.3182, 0.2362, 0.3636, 0.1575, 0.4091, 0.2362, 0.3636, 0.1575, 0.4545, 0.1575, 0.4091, 0.2362, 0.5, 0.07873, 0.5455, 0.1575, 0.4545, 0.1575, 0.5, 0.07873, 0.5909, 0.07873, 0.5455, 0.1575, 0.5909, 0.07873, 0.6364, 0.1575, 0.5455, 0.1575, 0.6818, 0.07873, 0.7273, 0.1575, 0.6364, 0.1575, 0.6818, 0.07873, 0.7727, 0.07873, 0.7273, 0.1575, 0.7727, 0.07873, 0.8182, 0.1575, 0.7273, 0.1575, 0.8636, 0.07873, 0.9091, 0.1575, 0.8182, 0.1575, 0.8636, 0.07873, 0.9545, 0.07873, 0.9091, 0.1575, 0.9545, 0.07873, 1.0, 0.1575, 0.9091, 0.1575, 0.3636, 0.1575, 0.4091, 0.07873, 0.4545, 0.1575, 0.3636, 0.1575, 0.3182, 0.07873, 0.4091, 0.07873, 0.3182, 0.07873, 0.3636, 0.0, 0.4091, 0.07873, 0.1364, 0.07873, 0.1818, 0.1575, 0.09091, 0.1575, 0.1364, 0.07873, 0.2273, 0.07873, 0.1818, 0.1575, 0.2273, 0.07873, 0.2727, 0.1575, 0.1818, 0.1575])
me_icosphere_002.materials.append(mat_material_005)
me_icosphere_002.use_remesh_fix_poles = True
me_icosphere_002.use_remesh_preserve_attributes = False
me_icosphere_002.update()
me_icosphere_003 = bpy.data.meshes.new('Icosphere.003')
me_icosphere_003.from_pydata([(-0.0106, -0.04949, -0.8323), (0.7045, -0.5358, -0.3308), (-0.245, -0.7615, -0.4024), (-0.8944, 0.0, -0.4472), (-0.3377, 0.7894, -0.3965), (0.6975, 0.4105, -0.3925), (0.3112, -0.6936, 0.4341), (-0.4268, -0.4039, 0.438), (-0.7291, 0.5326, 0.3937), (0.2169, 0.7791, 0.4753), (0.8942, -0.0001832, 0.446), (0.05077, -0.0366, 0.6909), (-0.1668, -0.5204, -0.7808), (0.4127, -0.3343, -0.7363), (0.2828, -0.734, -0.4373), (0.8421, -0.005982, -0.478), (0.4058, 0.2474, -0.7482), (-0.53, -0.02034, -0.781), (-0.6881, -0.5, -0.5257), (-0.1813, 0.4402, -0.7501), (-0.6887, 0.5018, -0.5262), (0.178, 0.6301, -0.4108), (0.9425, -0.3148, 0.04762), (0.944, 0.2566, 0.01879), (0.07955, -0.7642, 0.1065), (0.6036, -0.7458, 0.08236), (-0.8605, -0.2605, 0.0334), (-0.4544, -0.6566, 0.06872), (-0.6302, 0.8118, 0.0118), (-0.951, 0.3089, -0.0005781), (0.5253, 0.6091, 0.08782), (-0.1275, 0.892, 0.08239), (0.687, -0.4627, 0.4805), (-0.08727, -0.6213, 0.4986), (-0.7091, 0.01202, 0.4645), (-0.3116, 0.809, 0.4988), (0.6784, 0.4495, 0.5325), (0.2029, -0.393, 0.5976), (0.513, 0.02224, 0.7191), (-0.2193, -0.2793, 0.6241), (-0.3733, 0.2277, 0.6321), (0.1514, 0.4877, 0.7272)], [], [(0, 13, 12), (1, 13, 15), (0, 12, 17), (0, 17, 19), (0, 19, 16), (1, 15, 22), (2, 14, 24), (3, 18, 26), (4, 20, 28), (5, 21, 30), (1, 22, 25), (2, 24, 27), (3, 26, 29), (4, 28, 31), (5, 30, 23), (6, 32, 37), (7, 33, 39), (8, 34, 40), (9, 35, 41), (10, 36, 38), (38, 41, 11), (38, 36, 41), (36, 9, 41), (41, 40, 11), (41, 35, 40), (35, 8, 40), (40, 39, 11), (40, 34, 39), (34, 7, 39), (39, 37, 11), (39, 33, 37), (33, 6, 37), (37, 38, 11), (37, 32, 38), (32, 10, 38), (23, 36, 10), (23, 30, 36), (30, 9, 36), (31, 35, 9), (31, 28, 35), (28, 8, 35), (29, 34, 8), (29, 26, 34), (26, 7, 34), (27, 33, 7), (27, 24, 33), (24, 6, 33), (25, 32, 6), (25, 22, 32), (22, 10, 32), (30, 31, 9), (30, 21, 31), (21, 4, 31), (28, 29, 8), (28, 20, 29), (20, 3, 29), (26, 27, 7), (26, 18, 27), (18, 2, 27), (24, 25, 6), (24, 14, 25), (14, 1, 25), (22, 23, 10), (22, 15, 23), (15, 5, 23), (16, 21, 5), (16, 19, 21), (19, 4, 21), (19, 20, 4), (19, 17, 20), (17, 3, 20), (17, 18, 3), (17, 12, 18), (12, 2, 18), (15, 16, 5), (15, 13, 16), (13, 0, 16), (12, 14, 2), (12, 13, 14), (13, 1, 14)])
_uv = me_icosphere_003.uv_layers.new(name='UVMap')
_uv.uv.foreach_set('vector', [0.1818, 0.0, 0.2273, 0.07873, 0.1364, 0.07873, 0.2727, 0.1575, 0.3182, 0.07873, 0.3636, 0.1575, 0.9091, 0.0, 0.9545, 0.07873, 0.8636, 0.07873, 0.7273, 0.0, 0.7727, 0.07873, 0.6818, 0.07873, 0.5455, 0.0, 0.5909, 0.07873, 0.5, 0.07873, 0.2727, 0.1575, 0.3636, 0.1575, 0.3182, 0.2362, 0.09091, 0.1575, 0.1818, 0.1575, 0.1364, 0.2362, 0.8182, 0.1575, 0.9091, 0.1575, 0.8636, 0.2362, 0.6364, 0.1575, 0.7273, 0.1575, 0.6818, 0.2362, 0.4545, 0.1575, 0.5455, 0.1575, 0.5, 0.2362, 0.2727, 0.1575, 0.3182, 0.2362, 0.2273, 0.2362, 0.09091, 0.1575, 0.1364, 0.2362, 0.04546, 0.2362, 0.8182, 0.1575, 0.8636, 0.2362, 0.7727, 0.2362, 0.6364, 0.1575, 0.6818, 0.2362, 0.5909, 0.2362, 0.4545, 0.1575, 0.5, 0.2362, 0.4091, 0.2362, 0.1818, 0.3149, 0.2727, 0.3149, 0.2273, 0.3937, 0.0, 0.3149, 0.09091, 0.3149, 0.04546, 0.3937, 0.7273, 0.3149, 0.8182, 0.3149, 0.7727, 0.3937, 0.5455, 0.3149, 0.6364, 0.3149, 0.5909, 0.3937, 0.3636, 0.3149, 0.4545, 0.3149, 0.4091, 0.3937, 0.4091, 0.3937, 0.5, 0.3937, 0.4545, 0.4724, 0.4091, 0.3937, 0.4545, 0.3149, 0.5, 0.3937, 0.4545, 0.3149, 0.5455, 0.3149, 0.5, 0.3937, 0.5909, 0.3937, 0.6818, 0.3937, 0.6364, 0.4724, 0.5909, 0.3937, 0.6364, 0.3149, 0.6818, 0.3937, 0.6364, 0.3149, 0.7273, 0.3149, 0.6818, 0.3937, 0.7727, 0.3937, 0.8636, 0.3937, 0.8182, 0.4724, 0.7727, 0.3937, 0.8182, 0.3149, 0.8636, 0.3937, 0.8182, 0.3149, 0.9091, 0.3149, 0.8636, 0.3937, 0.04546, 0.3937, 0.1364, 0.3937, 0.09091, 0.4724, 0.04546, 0.3937, 0.09091, 0.3149, 0.1364, 0.3937, 0.09091, 0.3149, 0.1818, 0.3149, 0.1364, 0.3937, 0.2273, 0.3937, 0.3182, 0.3937, 0.2727, 0.4724, 0.2273, 0.3937, 0.2727, 0.3149, 0.3182, 0.3937, 0.2727, 0.3149, 0.3636, 0.3149, 0.3182, 0.3937, 0.4091, 0.2362, 0.4545, 0.3149, 0.3636, 0.3149, 0.4091, 0.2362, 0.5, 0.2362, 0.4545, 0.3149, 0.5, 0.2362, 0.5455, 0.3149, 0.4545, 0.3149, 0.5909, 0.2362, 0.6364, 0.3149, 0.5455, 0.3149, 0.5909, 0.2362, 0.6818, 0.2362, 0.6364, 0.3149, 0.6818, 0.2362, 0.7273, 0.3149, 0.6364, 0.3149, 0.7727, 0.2362, 0.8182, 0.3149, 0.7273, 0.3149, 0.7727, 0.2362, 0.8636, 0.2362, 0.8182, 0.3149, 0.8636, 0.2362, 0.9091, 0.3149, 0.8182, 0.3149, 0.04546, 0.2362, 0.09091, 0.3149, 0.0, 0.3149, 0.04546, 0.2362, 0.1364, 0.2362, 0.09091, 0.3149, 0.1364, 0.2362, 0.1818, 0.3149, 0.09091, 0.3149, 0.2273, 0.2362, 0.2727, 0.3149, 0.1818, 0.3149, 0.2273, 0.2362, 0.3182, 0.2362, 0.2727, 0.3149, 0.3182, 0.2362, 0.3636, 0.3149, 0.2727, 0.3149, 0.5, 0.2362, 0.5909, 0.2362, 0.5455, 0.3149, 0.5, 0.2362, 0.5455, 0.1575, 0.5909, 0.2362, 0.5455, 0.1575, 0.6364, 0.1575, 0.5909, 0.2362, 0.6818, 0.2362, 0.7727, 0.2362, 0.7273, 0.3149, 0.6818, 0.2362, 0.7273, 0.1575, 0.7727, 0.2362, 0.7273, 0.1575, 0.8182, 0.1575, 0.7727, 0.2362, 0.8636, 0.2362, 0.9545, 0.2362, 0.9091, 0.3149, 0.8636, 0.2362, 0.9091, 0.1575, 0.9545, 0.2362, 0.9091, 0.1575, 1.0, 0.1575, 0.9545, 0.2362, 0.1364, 0.2362, 0.2273, 0.2362, 0.1818, 0.3149, 0.1364, 0.2362, 0.1818, 0.1575, 0.2273, 0.2362, 0.1818, 0.1575, 0.2727, 0.1575, 0.2273, 0.2362, 0.3182, 0.2362, 0.4091, 0.2362, 0.3636, 0.3149, 0.3182, 0.2362, 0.3636, 0.1575, 0.4091, 0.2362, 0.3636, 0.1575, 0.4545, 0.1575, 0.4091, 0.2362, 0.5, 0.07873, 0.5455, 0.1575, 0.4545, 0.1575, 0.5, 0.07873, 0.5909, 0.07873, 0.5455, 0.1575, 0.5909, 0.07873, 0.6364, 0.1575, 0.5455, 0.1575, 0.6818, 0.07873, 0.7273, 0.1575, 0.6364, 0.1575, 0.6818, 0.07873, 0.7727, 0.07873, 0.7273, 0.1575, 0.7727, 0.07873, 0.8182, 0.1575, 0.7273, 0.1575, 0.8636, 0.07873, 0.9091, 0.1575, 0.8182, 0.1575, 0.8636, 0.07873, 0.9545, 0.07873, 0.9091, 0.1575, 0.9545, 0.07873, 1.0, 0.1575, 0.9091, 0.1575, 0.3636, 0.1575, 0.4091, 0.07873, 0.4545, 0.1575, 0.3636, 0.1575, 0.3182, 0.07873, 0.4091, 0.07873, 0.3182, 0.07873, 0.3636, 0.0, 0.4091, 0.07873, 0.1364, 0.07873, 0.1818, 0.1575, 0.09091, 0.1575, 0.1364, 0.07873, 0.2273, 0.07873, 0.1818, 0.1575, 0.2273, 0.07873, 0.2727, 0.1575, 0.1818, 0.1575])
me_icosphere_003.materials.append(mat_material_004)
me_icosphere_003.use_remesh_fix_poles = True
me_icosphere_003.use_remesh_preserve_attributes = False
me_icosphere_003.update()
me_icosphere_004 = bpy.data.meshes.new('Icosphere.004')
me_icosphere_004.from_pydata([(-0.0106, -0.04949, -0.8323), (0.7045, -0.5358, -0.3308), (-0.245, -0.7615, -0.4024), (-0.8944, 0.0, -0.4472), (-0.3377, 0.7894, -0.3965), (0.6975, 0.4105, -0.3925), (0.3112, -0.6936, 0.4341), (-0.4268, -0.4039, 0.438), (-0.7291, 0.5326, 0.3937), (0.2169, 0.7791, 0.4753), (0.8942, -0.0001832, 0.446), (0.05077, -0.0366, 0.6909), (-0.1668, -0.5204, -0.7808), (0.4127, -0.3343, -0.7363), (0.2828, -0.734, -0.4373), (0.8421, -0.005982, -0.478), (0.4058, 0.2474, -0.7482), (-0.53, -0.02034, -0.781), (-0.6881, -0.5, -0.5257), (-0.1813, 0.4402, -0.7501), (-0.6887, 0.5018, -0.5262), (0.178, 0.6301, -0.4108), (0.9425, -0.3148, 0.04762), (0.944, 0.2566, 0.01879), (0.07955, -0.7642, 0.1065), (0.6036, -0.7458, 0.08236), (-0.8605, -0.2605, 0.0334), (-0.4544, -0.6566, 0.06872), (-0.6302, 0.8118, 0.0118), (-0.951, 0.3089, -0.0005781), (0.5253, 0.6091, 0.08782), (-0.1275, 0.892, 0.08239), (0.687, -0.4627, 0.4805), (-0.08727, -0.6213, 0.4986), (-0.7091, 0.01202, 0.4645), (-0.3116, 0.809, 0.4988), (0.6784, 0.4495, 0.5325), (0.2029, -0.393, 0.5976), (0.513, 0.02224, 0.7191), (-0.2193, -0.2793, 0.6241), (-0.3733, 0.2277, 0.6321), (0.1514, 0.4877, 0.7272)], [], [(0, 13, 12), (1, 13, 15), (0, 12, 17), (0, 17, 19), (0, 19, 16), (1, 15, 22), (2, 14, 24), (3, 18, 26), (4, 20, 28), (5, 21, 30), (1, 22, 25), (2, 24, 27), (3, 26, 29), (4, 28, 31), (5, 30, 23), (6, 32, 37), (7, 33, 39), (8, 34, 40), (9, 35, 41), (10, 36, 38), (38, 41, 11), (38, 36, 41), (36, 9, 41), (41, 40, 11), (41, 35, 40), (35, 8, 40), (40, 39, 11), (40, 34, 39), (34, 7, 39), (39, 37, 11), (39, 33, 37), (33, 6, 37), (37, 38, 11), (37, 32, 38), (32, 10, 38), (23, 36, 10), (23, 30, 36), (30, 9, 36), (31, 35, 9), (31, 28, 35), (28, 8, 35), (29, 34, 8), (29, 26, 34), (26, 7, 34), (27, 33, 7), (27, 24, 33), (24, 6, 33), (25, 32, 6), (25, 22, 32), (22, 10, 32), (30, 31, 9), (30, 21, 31), (21, 4, 31), (28, 29, 8), (28, 20, 29), (20, 3, 29), (26, 27, 7), (26, 18, 27), (18, 2, 27), (24, 25, 6), (24, 14, 25), (14, 1, 25), (22, 23, 10), (22, 15, 23), (15, 5, 23), (16, 21, 5), (16, 19, 21), (19, 4, 21), (19, 20, 4), (19, 17, 20), (17, 3, 20), (17, 18, 3), (17, 12, 18), (12, 2, 18), (15, 16, 5), (15, 13, 16), (13, 0, 16), (12, 14, 2), (12, 13, 14), (13, 1, 14)])
_uv = me_icosphere_004.uv_layers.new(name='UVMap')
_uv.uv.foreach_set('vector', [0.1818, 0.0, 0.2273, 0.07873, 0.1364, 0.07873, 0.2727, 0.1575, 0.3182, 0.07873, 0.3636, 0.1575, 0.9091, 0.0, 0.9545, 0.07873, 0.8636, 0.07873, 0.7273, 0.0, 0.7727, 0.07873, 0.6818, 0.07873, 0.5455, 0.0, 0.5909, 0.07873, 0.5, 0.07873, 0.2727, 0.1575, 0.3636, 0.1575, 0.3182, 0.2362, 0.09091, 0.1575, 0.1818, 0.1575, 0.1364, 0.2362, 0.8182, 0.1575, 0.9091, 0.1575, 0.8636, 0.2362, 0.6364, 0.1575, 0.7273, 0.1575, 0.6818, 0.2362, 0.4545, 0.1575, 0.5455, 0.1575, 0.5, 0.2362, 0.2727, 0.1575, 0.3182, 0.2362, 0.2273, 0.2362, 0.09091, 0.1575, 0.1364, 0.2362, 0.04546, 0.2362, 0.8182, 0.1575, 0.8636, 0.2362, 0.7727, 0.2362, 0.6364, 0.1575, 0.6818, 0.2362, 0.5909, 0.2362, 0.4545, 0.1575, 0.5, 0.2362, 0.4091, 0.2362, 0.1818, 0.3149, 0.2727, 0.3149, 0.2273, 0.3937, 0.0, 0.3149, 0.09091, 0.3149, 0.04546, 0.3937, 0.7273, 0.3149, 0.8182, 0.3149, 0.7727, 0.3937, 0.5455, 0.3149, 0.6364, 0.3149, 0.5909, 0.3937, 0.3636, 0.3149, 0.4545, 0.3149, 0.4091, 0.3937, 0.4091, 0.3937, 0.5, 0.3937, 0.4545, 0.4724, 0.4091, 0.3937, 0.4545, 0.3149, 0.5, 0.3937, 0.4545, 0.3149, 0.5455, 0.3149, 0.5, 0.3937, 0.5909, 0.3937, 0.6818, 0.3937, 0.6364, 0.4724, 0.5909, 0.3937, 0.6364, 0.3149, 0.6818, 0.3937, 0.6364, 0.3149, 0.7273, 0.3149, 0.6818, 0.3937, 0.7727, 0.3937, 0.8636, 0.3937, 0.8182, 0.4724, 0.7727, 0.3937, 0.8182, 0.3149, 0.8636, 0.3937, 0.8182, 0.3149, 0.9091, 0.3149, 0.8636, 0.3937, 0.04546, 0.3937, 0.1364, 0.3937, 0.09091, 0.4724, 0.04546, 0.3937, 0.09091, 0.3149, 0.1364, 0.3937, 0.09091, 0.3149, 0.1818, 0.3149, 0.1364, 0.3937, 0.2273, 0.3937, 0.3182, 0.3937, 0.2727, 0.4724, 0.2273, 0.3937, 0.2727, 0.3149, 0.3182, 0.3937, 0.2727, 0.3149, 0.3636, 0.3149, 0.3182, 0.3937, 0.4091, 0.2362, 0.4545, 0.3149, 0.3636, 0.3149, 0.4091, 0.2362, 0.5, 0.2362, 0.4545, 0.3149, 0.5, 0.2362, 0.5455, 0.3149, 0.4545, 0.3149, 0.5909, 0.2362, 0.6364, 0.3149, 0.5455, 0.3149, 0.5909, 0.2362, 0.6818, 0.2362, 0.6364, 0.3149, 0.6818, 0.2362, 0.7273, 0.3149, 0.6364, 0.3149, 0.7727, 0.2362, 0.8182, 0.3149, 0.7273, 0.3149, 0.7727, 0.2362, 0.8636, 0.2362, 0.8182, 0.3149, 0.8636, 0.2362, 0.9091, 0.3149, 0.8182, 0.3149, 0.04546, 0.2362, 0.09091, 0.3149, 0.0, 0.3149, 0.04546, 0.2362, 0.1364, 0.2362, 0.09091, 0.3149, 0.1364, 0.2362, 0.1818, 0.3149, 0.09091, 0.3149, 0.2273, 0.2362, 0.2727, 0.3149, 0.1818, 0.3149, 0.2273, 0.2362, 0.3182, 0.2362, 0.2727, 0.3149, 0.3182, 0.2362, 0.3636, 0.3149, 0.2727, 0.3149, 0.5, 0.2362, 0.5909, 0.2362, 0.5455, 0.3149, 0.5, 0.2362, 0.5455, 0.1575, 0.5909, 0.2362, 0.5455, 0.1575, 0.6364, 0.1575, 0.5909, 0.2362, 0.6818, 0.2362, 0.7727, 0.2362, 0.7273, 0.3149, 0.6818, 0.2362, 0.7273, 0.1575, 0.7727, 0.2362, 0.7273, 0.1575, 0.8182, 0.1575, 0.7727, 0.2362, 0.8636, 0.2362, 0.9545, 0.2362, 0.9091, 0.3149, 0.8636, 0.2362, 0.9091, 0.1575, 0.9545, 0.2362, 0.9091, 0.1575, 1.0, 0.1575, 0.9545, 0.2362, 0.1364, 0.2362, 0.2273, 0.2362, 0.1818, 0.3149, 0.1364, 0.2362, 0.1818, 0.1575, 0.2273, 0.2362, 0.1818, 0.1575, 0.2727, 0.1575, 0.2273, 0.2362, 0.3182, 0.2362, 0.4091, 0.2362, 0.3636, 0.3149, 0.3182, 0.2362, 0.3636, 0.1575, 0.4091, 0.2362, 0.3636, 0.1575, 0.4545, 0.1575, 0.4091, 0.2362, 0.5, 0.07873, 0.5455, 0.1575, 0.4545, 0.1575, 0.5, 0.07873, 0.5909, 0.07873, 0.5455, 0.1575, 0.5909, 0.07873, 0.6364, 0.1575, 0.5455, 0.1575, 0.6818, 0.07873, 0.7273, 0.1575, 0.6364, 0.1575, 0.6818, 0.07873, 0.7727, 0.07873, 0.7273, 0.1575, 0.7727, 0.07873, 0.8182, 0.1575, 0.7273, 0.1575, 0.8636, 0.07873, 0.9091, 0.1575, 0.8182, 0.1575, 0.8636, 0.07873, 0.9545, 0.07873, 0.9091, 0.1575, 0.9545, 0.07873, 1.0, 0.1575, 0.9091, 0.1575, 0.3636, 0.1575, 0.4091, 0.07873, 0.4545, 0.1575, 0.3636, 0.1575, 0.3182, 0.07873, 0.4091, 0.07873, 0.3182, 0.07873, 0.3636, 0.0, 0.4091, 0.07873, 0.1364, 0.07873, 0.1818, 0.1575, 0.09091, 0.1575, 0.1364, 0.07873, 0.2273, 0.07873, 0.1818, 0.1575, 0.2273, 0.07873, 0.2727, 0.1575, 0.1818, 0.1575])
me_icosphere_004.materials.append(mat_material_005)
me_icosphere_004.use_remesh_fix_poles = True
me_icosphere_004.use_remesh_preserve_attributes = False
me_icosphere_004.update()
me_plane_001 = bpy.data.meshes.new('Plane.001')
me_plane_001.from_pydata([(-1.0, -1.0, 0.0), (1.0, -1.0, 0.0), (-1.0, 1.0, 0.0), (1.0, 1.0, 0.0)], [], [(0, 1, 3, 2)])
_uv = me_plane_001.uv_layers.new(name='UVMap')
_uv.uv.foreach_set('vector', [0.0, 0.0, 1.0, 0.0, 1.0, 1.0, 0.0, 1.0])
me_plane_001.materials.append(mat_material_001)
me_plane_001.use_remesh_fix_poles = True
me_plane_001.use_remesh_preserve_attributes = False
me_plane_001.update()

# ---- objects
ob_light = bpy.data.objects.new('Light', light_light)
ob_camera = bpy.data.objects.new('Camera', cam_camera)
ob_cylinder = bpy.data.objects.new('Cylinder', me_cylinder)
ob_plane = bpy.data.objects.new('Plane', me_plane)
ob_icosphere = bpy.data.objects.new('Icosphere', me_icosphere)
ob_icosphere_001 = bpy.data.objects.new('Icosphere.001', me_icosphere_001)
ob_icosphere_002 = bpy.data.objects.new('Icosphere.002', me_icosphere_002)
ob_icosphere_003 = bpy.data.objects.new('Icosphere.003', me_icosphere_003)
ob_icosphere_004 = bpy.data.objects.new('Icosphere.004', me_icosphere_004)
ob_plane_001 = bpy.data.objects.new('Plane.001', me_plane_001)

# ---- transforms, parenting, visibility, modifiers, constraints
ob_light.location = (4.076, 1.005, 5.904)
ob_light.rotation_euler = (0.6675, -0.3774, 1.351)
ob_light.lock_rotations_4d = False
ob_light.empty_display_type = 'ARROWS'
ob_light.color = (0.0, 0.0, 0.0, 0.0)
ob_light.lineart.crease_threshold = 0.0
ob_camera.location = (5.027, -3.835, 5.027)
ob_camera.rotation_euler = (0.9976, -4.1e-07, 0.9266)
ob_camera.lock_rotations_4d = False
ob_camera.empty_display_type = 'ARROWS'
ob_camera.color = (0.0, 0.0, 0.0, 0.0)
ob_camera.display_type = 'WIRE'
ob_camera.lineart.crease_threshold = 0.0
ob_cylinder.location = (0.0, 0.0, 0.0)
ob_cylinder.scale = (0.561, 0.561, 0.4361)
ob_plane.location = (0.0, 0.0, 1.212)
ob_plane.scale = (1.304, 1.304, 1.304)
_m = ob_plane.modifiers.new('Skin', 'SKIN')
ob_icosphere.location = (-0.5071, -0.2204, 1.974)
ob_icosphere.scale = (0.3652, 0.3652, 0.3652)
ob_icosphere_001.location = (0.3755, 0.2008, 1.913)
ob_icosphere_001.rotation_euler = (0.0, -0.0, -1.602)
ob_icosphere_001.scale = (0.2991, 0.2991, 0.2991)
ob_icosphere_002.location = (0.5296, 0.2797, 2.164)
ob_icosphere_002.rotation_euler = (0.5485, 0.2501, -1.514)
ob_icosphere_002.scale = (0.1922, 0.1922, 0.1922)
ob_icosphere_003.location = (-0.3723, -0.1438, 2.23)
ob_icosphere_003.rotation_euler = (2.458, -0.2009, -0.7408)
ob_icosphere_003.scale = (0.1557, 0.1557, 0.1557)
ob_icosphere_004.location = (-0.5899, -0.3506, 1.678)
ob_icosphere_004.rotation_euler = (5.63, -0.3314, -1.751)
ob_icosphere_004.scale = (0.1359, 0.1359, 0.1359)
ob_plane_001.location = (0.0, 0.0, -0.449)
ob_plane_001.scale = (100.0, 100.0, 100.0)

# ---- collection membership
col_collection.objects.link(ob_light)
col_collection.objects.link(ob_camera)
col_collection.objects.link(ob_cylinder)
col_collection.objects.link(ob_plane)
col_collection.objects.link(ob_icosphere)
col_collection.objects.link(ob_icosphere_001)
col_collection.objects.link(ob_icosphere_002)
col_collection.objects.link(ob_icosphere_003)
col_collection.objects.link(ob_icosphere_004)
col_collection.objects.link(ob_plane_001)

# ---- scene / render settings (as saved in the file)
scene.camera = ob_camera
scene.frame_start = 1; scene.frame_end = 250; scene.frame_set(1)
scene.render.engine = 'BLENDER_EEVEE_NEXT'
scene.cycles.sampling_pattern = 'TABULATED_SOBOL'
scene.cycles.use_light_tree = False
scene.eevee.use_gtao = True
scene.eevee.use_raytracing = True
scene.view_settings.view_transform = 'Filmic'
bpy.context.view_layer.update()
